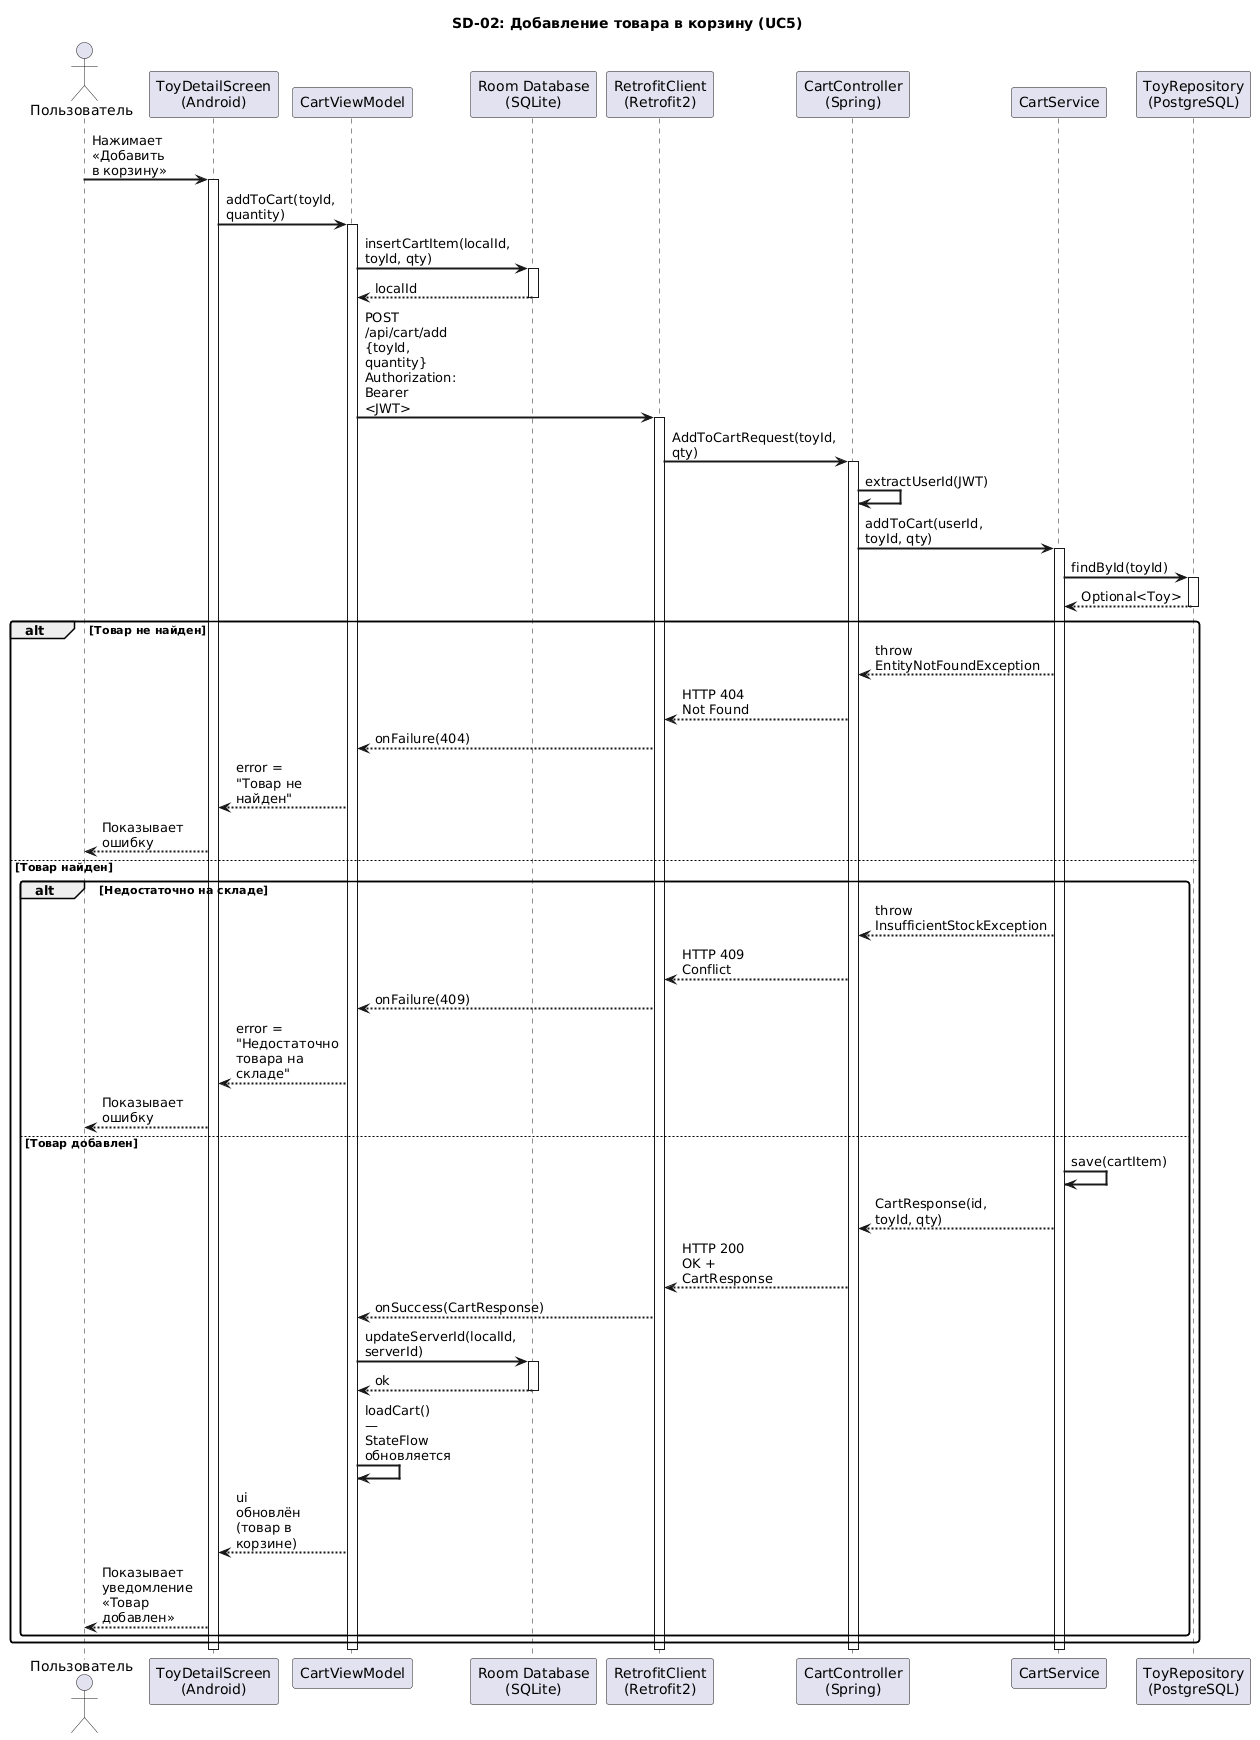

The diagram above was rendered by PlantUML. Its source (embedded in the PNG):
@startuml
skinparam sequenceArrowThickness 2
skinparam roundcorner 5
skinparam maxmessagesize 80

title SD-02: Добавление товара в корзину (UC5)

actor "Пользователь" as User
participant "ToyDetailScreen\n(Android)" as ToyScreen
participant "CartViewModel" as CartVM
participant "Room Database\n(SQLite)" as Room
participant "RetrofitClient\n(Retrofit2)" as Retrofit
participant "CartController\n(Spring)" as CartCtrl
participant "CartService" as CartSvc
participant "ToyRepository\n(PostgreSQL)" as ToyRepo

User -> ToyScreen : Нажимает «Добавить\nв корзину»
activate ToyScreen

ToyScreen -> CartVM : addToCart(toyId, quantity)
activate CartVM

CartVM -> Room : insertCartItem(localId, toyId, qty)
activate Room
Room --> CartVM : localId
deactivate Room

CartVM -> Retrofit : POST /api/cart/add\n{toyId, quantity}\nAuthorization: Bearer <JWT>
activate Retrofit

Retrofit -> CartCtrl : AddToCartRequest(toyId, qty)
activate CartCtrl

CartCtrl -> CartCtrl : extractUserId(JWT)
CartCtrl -> CartSvc : addToCart(userId, toyId, qty)
activate CartSvc

CartSvc -> ToyRepo : findById(toyId)
activate ToyRepo
ToyRepo --> CartSvc : Optional<Toy>
deactivate ToyRepo

alt Товар не найден
    CartSvc --> CartCtrl : throw EntityNotFoundException
    CartCtrl --> Retrofit : HTTP 404 Not Found
    Retrofit --> CartVM : onFailure(404)
    CartVM --> ToyScreen : error = "Товар не найден"
    ToyScreen --> User : Показывает ошибку
else Товар найден
    alt Недостаточно на складе
        CartSvc --> CartCtrl : throw InsufficientStockException
        CartCtrl --> Retrofit : HTTP 409 Conflict
        Retrofit --> CartVM : onFailure(409)
        CartVM --> ToyScreen : error = "Недостаточно\nтовара на складе"
        ToyScreen --> User : Показывает ошибку
    else Товар добавлен
        CartSvc -> CartSvc : save(cartItem)
        CartSvc --> CartCtrl : CartResponse(id, toyId, qty)
        CartCtrl --> Retrofit : HTTP 200 OK + CartResponse
        Retrofit --> CartVM : onSuccess(CartResponse)
        CartVM -> Room : updateServerId(localId, serverId)
        activate Room
        Room --> CartVM : ok
        deactivate Room
        CartVM -> CartVM : loadCart() — StateFlow обновляется
        CartVM --> ToyScreen : ui обновлён (товар в корзине)
        ToyScreen --> User : Показывает уведомление\n«Товар добавлен»
    end
end

deactivate CartSvc
deactivate CartCtrl
deactivate Retrofit
deactivate CartVM
deactivate ToyScreen
@enduml